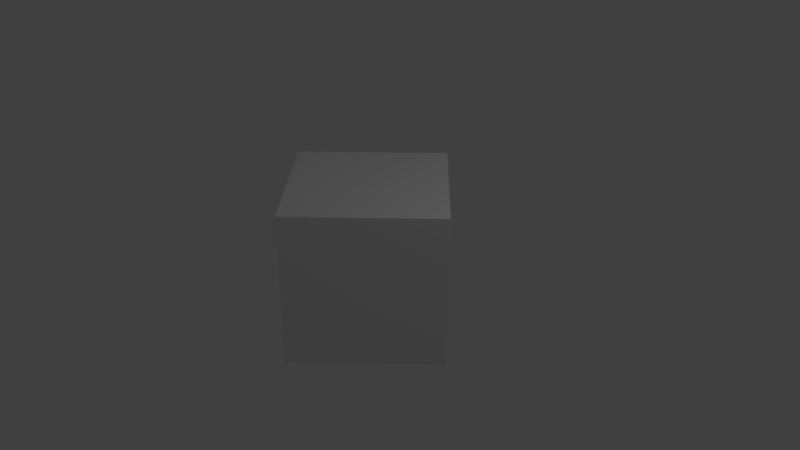 # Source: untitled.blend  (saved by Blender 2.78.0; exported with 4.5.12 LTS)
import bpy
from mathutils import Matrix  # noqa: F401  (used for matrix-valued properties, if any)

bpy.ops.wm.read_factory_settings(use_empty=True)
scene = bpy.context.scene
scene.name = 'Scene'

# ---- collections
col_collection_1 = bpy.data.collections.new('Collection 1'); scene.collection.children.link(col_collection_1)

# ---- materials (node trees are filled in below, after node groups)
mat_material = bpy.data.materials.new('Material')
mat_material.alpha_threshold = 0.0
mat_material.use_transparent_shadow = False
mat_material.roughness = 0.5
mat_material.line_color = (0.0, 0.0, 0.0, 1.0)

# ---- material node trees

# ---- world
world_world = bpy.data.worlds.new('World'); scene.world = world_world
world_world.color = (0.05088, 0.05088, 0.05088)
world_world.use_sun_shadow = False
world_world.sun_shadow_jitter_overblur = 0.0
world_world.cycles.sampling_method = 'MANUAL'

# ---- cameras
cam_camera = bpy.data.cameras.new('Camera')
cam_camera.clip_end = 100.0
cam_camera.lens = 35.0
cam_camera.sensor_width = 32.0
cam_camera.sensor_height = 18.0
cam_camera.ortho_scale = 7.314
cam_camera.dof.focus_distance = 0.0
cam_camera.dof.aperture_fstop = 128.0

# ---- lights
light_lamp = bpy.data.lights.new('Lamp', 'POINT')
light_lamp.transmission_factor = 0.0
light_lamp.cutoff_distance = 30.0
light_lamp.energy = 100.0
light_lamp.shadow_buffer_clip_start = 1.001
light_lamp.shadow_soft_size = 0.1
light_lamp.shadow_maximum_resolution = 0.006
light_lamp.use_absolute_resolution = True

# ---- meshes
me_cube = bpy.data.meshes.new('Cube')
me_cube.from_pydata([(1.0, 1.0, -1.0), (1.0, -1.0, -1.0), (-1.0, -1.0, -1.0), (-1.0, 1.0, -1.0), (1.0, 1.0, 1.0), (1.0, -1.0, 1.0), (-1.0, -1.0, 1.0), (-1.0, 1.0, 1.0)], [], [(0, 1, 2, 3), (4, 7, 6, 5), (0, 4, 5, 1), (1, 5, 6, 2), (2, 6, 7, 3), (4, 0, 3, 7)])
me_cube.materials.append(mat_material)
me_cube.use_remesh_preserve_volume = False
me_cube.use_remesh_preserve_attributes = False
me_cube.use_mirror_vertex_groups = False
me_cube.update()

# ---- objects
ob_cube = bpy.data.objects.new('Cube', me_cube)
ob_lamp = bpy.data.objects.new('Lamp', light_lamp)
ob_camera = bpy.data.objects.new('Camera', cam_camera)

# ---- transforms, parenting, visibility, modifiers, constraints
ob_cube.location = (0.0, 0.0, 0.0)
ob_cube.rotation_euler = (0.0, 0.0, 0.7854)
ob_cube.lock_rotations_4d = False
ob_cube.empty_display_type = 'ARROWS'
ob_cube.lineart.crease_threshold = 0.0
ob_lamp.location = (4.076, 1.005, 5.904)
ob_lamp.rotation_euler = (0.6503, 0.05522, 1.866)
ob_lamp.lock_rotations_4d = False
ob_lamp.empty_display_type = 'ARROWS'
ob_lamp.color = (0.0, 0.0, 0.0, 0.0)
ob_lamp.lineart.crease_threshold = 0.0
ob_camera.location = (7.481, -6.508, 5.344)
ob_camera.rotation_euler = (1.109, 0.0, 0.8149)
ob_camera.lock_rotations_4d = False
ob_camera.empty_display_type = 'ARROWS'
ob_camera.color = (0.0, 0.0, 0.0, 0.0)
ob_camera.display_type = 'WIRE'
ob_camera.lineart.crease_threshold = 0.0

# ---- collection membership
col_collection_1.objects.link(ob_cube)
col_collection_1.objects.link(ob_lamp)
col_collection_1.objects.link(ob_camera)

# ---- scene / render settings (as saved in the file)
scene.camera = ob_camera
scene.frame_start = 1; scene.frame_end = 250; scene.frame_set(1)
scene.render.engine = 'BLENDER_EEVEE_NEXT'
scene.render.resolution_percentage = 50
scene.render.dither_intensity = 0.0
scene.cycles.use_denoising = False
scene.cycles.samples = 128
scene.cycles.sampling_pattern = 'TABULATED_SOBOL'
scene.cycles.light_sampling_threshold = 0.0
scene.cycles.use_adaptive_sampling = False
scene.cycles.use_light_tree = False
scene.cycles.blur_glossy = 0.0
scene.cycles.sample_clamp_indirect = 0.0
scene.view_settings.view_transform = 'Standard'
bpy.context.view_layer.update()
